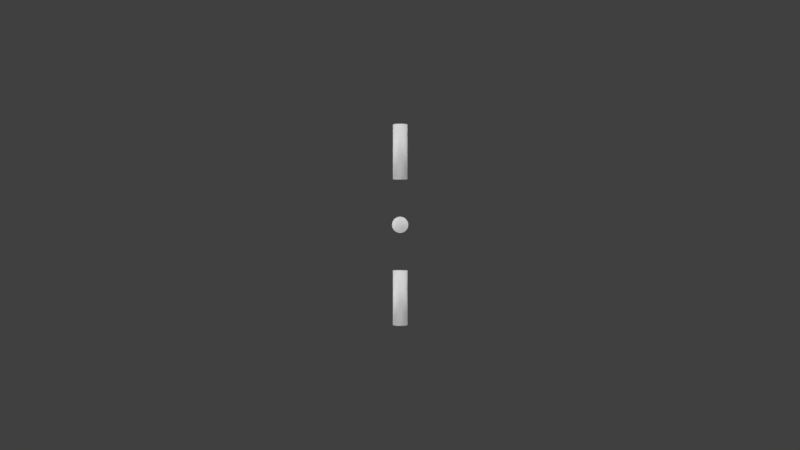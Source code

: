 # Source: PDBAX4E2.blend  (saved by Blender 2.79.0; exported with 4.5.12 LTS)
import bpy
from mathutils import Matrix  # noqa: F401  (used for matrix-valued properties, if any)

bpy.ops.wm.read_factory_settings(use_empty=True)
scene = bpy.context.scene
scene.name = 'Scene'

# ---- collections
col_collection_1 = bpy.data.collections.new('Collection 1'); scene.collection.children.link(col_collection_1)

# ---- materials (node trees are filled in below, after node groups)
mat_material_001 = bpy.data.materials.new('Material.001')
mat_material_001.alpha_threshold = 0.0
mat_material_001.diffuse_color = (0.8, 0.2132, 0.06689, 1.0)
mat_material_001.roughness = 0.5
mat_material = bpy.data.materials.new('Material')
mat_material.alpha_threshold = 0.0
mat_material.diffuse_color = (0.02029, 0.6376, 1.0, 1.0)
mat_material.roughness = 0.5
mat_shape_023 = bpy.data.materials.new('Shape.023')
mat_shape_023.alpha_threshold = 0.0
mat_shape_023.diffuse_color = (1.0, 1.0, 1.0, 1.0)
mat_shape_023.specular_color = (0.8, 0.8, 0.8)
mat_shape_023.roughness = 0.5
mat_material_004 = bpy.data.materials.new('Material.004')
mat_material_004.alpha_threshold = 0.0
mat_material_004.diffuse_color = (0.7991, 0.007683, 0.01311, 1.0)
mat_material_004.roughness = 0.5
mat_material_005 = bpy.data.materials.new('Material.005')
mat_material_005.alpha_threshold = 0.0
mat_material_005.diffuse_color = (0.02029, 0.6376, 1.0, 1.0)
mat_material_005.roughness = 3.14

# ---- material node trees

# ---- world
world_world = bpy.data.worlds.new('World'); scene.world = world_world
world_world.color = (0.05088, 0.05088, 0.05088)
world_world.use_sun_shadow = False
world_world.sun_shadow_jitter_overblur = 0.0
world_world.cycles.sampling_method = 'MANUAL'

# ---- cameras
cam_viewpoint = bpy.data.cameras.new('Viewpoint')
cam_viewpoint.clip_end = 100.0
cam_viewpoint.lens = 37.69
cam_viewpoint.sensor_width = 32.0
cam_viewpoint.sensor_height = 18.0
cam_viewpoint.dof.focus_distance = 0.0
cam_viewpoint.dof.aperture_fstop = 128.0
cam_viewpoint.dof.aperture_blades = 6
cam_camera = bpy.data.cameras.new('Camera')
cam_camera.clip_end = 100.0
cam_camera.lens = 35.0
cam_camera.sensor_width = 32.0
cam_camera.sensor_height = 18.0
cam_camera.ortho_scale = 7.314
cam_camera.dof.focus_distance = 0.0
cam_camera.dof.aperture_fstop = 128.0

# ---- lights
light_lamp_004 = bpy.data.lights.new('Lamp.004', 'SUN')
light_lamp_004.transmission_factor = 0.0
light_lamp_004.cutoff_distance = 30.0
light_lamp_004.angle = 0.1993
light_lamp_004.energy = 0.75
light_lamp_004.shadow_buffer_clip_start = 1.001
light_lamp_004.shadow_soft_size = 0.1
light_lamp_004.shadow_cascade_max_distance = 1000.0
light_directlight = bpy.data.lights.new('DirectLight', 'SUN')
light_directlight.transmission_factor = 0.0
light_directlight.angle = 0.1993
light_directlight.energy = 1.0
light_directlight.shadow_buffer_clip_start = 0.5
light_directlight.shadow_soft_size = 0.1
light_directlight.shadow_cascade_max_distance = 1000.0
light_lamp_003 = bpy.data.lights.new('Lamp.003', 'SUN')
light_lamp_003.transmission_factor = 0.0
light_lamp_003.cutoff_distance = 30.0
light_lamp_003.angle = 0.1993
light_lamp_003.energy = 0.75
light_lamp_003.shadow_buffer_clip_start = 1.001
light_lamp_003.shadow_soft_size = 0.1
light_lamp_003.shadow_cascade_max_distance = 1000.0
light_lamp_002 = bpy.data.lights.new('Lamp.002', 'SUN')
light_lamp_002.transmission_factor = 0.0
light_lamp_002.cutoff_distance = 30.0
light_lamp_002.angle = 0.1993
light_lamp_002.energy = 0.75
light_lamp_002.shadow_buffer_clip_start = 1.001
light_lamp_002.shadow_soft_size = 0.1
light_lamp_002.shadow_cascade_max_distance = 1000.0
light_lamp_001 = bpy.data.lights.new('Lamp.001', 'SUN')
light_lamp_001.transmission_factor = 0.0
light_lamp_001.cutoff_distance = 30.0
light_lamp_001.angle = 0.1993
light_lamp_001.energy = 0.75
light_lamp_001.shadow_buffer_clip_start = 1.001
light_lamp_001.shadow_soft_size = 0.1
light_lamp_001.shadow_cascade_max_distance = 1000.0
light_lamp = bpy.data.lights.new('Lamp', 'SUN')
light_lamp.transmission_factor = 0.0
light_lamp.cutoff_distance = 30.0
light_lamp.angle = 0.1993
light_lamp.energy = 0.75
light_lamp.shadow_buffer_clip_start = 1.001
light_lamp.shadow_soft_size = 0.1
light_lamp.shadow_cascade_max_distance = 1000.0

# ---- meshes
me_shape_cylinder_001 = bpy.data.meshes.new('Shape_Cylinder.001')
me_shape_cylinder_001.from_pydata([(0.0, 0.7551, -0.14), (0.0, -0.7551, -0.14), (-0.05358, 0.7551, -0.1293), (-0.05358, -0.7551, -0.1293), (-0.09899, 0.7551, -0.09899), (-0.09899, -0.7551, -0.09899), (-0.1293, 0.7551, -0.05358), (-0.1293, -0.7551, -0.05358), (-0.14, 0.7551, -8.573e-18), (-0.14, -0.7551, -8.573e-18), (-0.1293, 0.7551, 0.05358), (-0.1293, -0.7551, 0.05358), (-0.09899, 0.7551, 0.09899), (-0.09899, -0.7551, 0.09899), (-0.05358, 0.7551, 0.1293), (-0.05358, -0.7551, 0.1293), (-1.715e-17, 0.7551, 0.14), (-1.715e-17, -0.7551, 0.14), (0.05358, 0.7551, 0.1293), (0.05358, -0.7551, 0.1293), (0.09899, 0.7551, 0.09899), (0.09899, -0.7551, 0.09899), (0.1293, 0.7551, 0.05358), (0.1293, -0.7551, 0.05358), (0.14, 0.7551, 2.572e-17), (0.14, -0.7551, 2.572e-17), (0.1293, 0.7551, -0.05358), (0.1293, -0.7551, -0.05358), (0.09899, 0.7551, -0.09899), (0.09899, -0.7551, -0.09899), (0.05358, 0.7551, -0.1293), (0.05358, -0.7551, -0.1293)], [], [(3, 2, 0, 1), (5, 4, 2, 3), (7, 6, 4, 5), (9, 8, 6, 7), (11, 10, 8, 9), (13, 12, 10, 11), (15, 14, 12, 13), (17, 16, 14, 15), (19, 18, 16, 17), (21, 20, 18, 19), (23, 22, 20, 21), (25, 24, 22, 23), (27, 26, 24, 25), (29, 28, 26, 27), (31, 30, 28, 29), (1, 0, 30, 31), (0, 2, 4, 6, 8, 10, 12, 14, 16, 18, 20, 22, 24, 26, 28, 30), (31, 29, 27, 25, 23, 21, 19, 17, 15, 13, 11, 9, 7, 5, 3, 1)])
me_shape_cylinder_001.polygons.foreach_set('use_smooth', [True] * 18)
me_shape_cylinder_001.materials.append(mat_shape_023)
me_shape_cylinder_001.use_remesh_preserve_volume = False
me_shape_cylinder_001.use_remesh_preserve_attributes = False
me_shape_cylinder_001.use_mirror_vertex_groups = False
me_shape_cylinder_001.update()
me_shape_cylinder_000 = bpy.data.meshes.new('Shape_Cylinder.000')
me_shape_cylinder_000.from_pydata([(0.0, 0.7551, -0.14), (0.0, -0.7551, -0.14), (-0.05358, 0.7551, -0.1293), (-0.05358, -0.7551, -0.1293), (-0.09899, 0.7551, -0.09899), (-0.09899, -0.7551, -0.09899), (-0.1293, 0.7551, -0.05358), (-0.1293, -0.7551, -0.05358), (-0.14, 0.7551, -8.573e-18), (-0.14, -0.7551, -8.573e-18), (-0.1293, 0.7551, 0.05358), (-0.1293, -0.7551, 0.05358), (-0.09899, 0.7551, 0.09899), (-0.09899, -0.7551, 0.09899), (-0.05358, 0.7551, 0.1293), (-0.05358, -0.7551, 0.1293), (-1.715e-17, 0.7551, 0.14), (-1.715e-17, -0.7551, 0.14), (0.05358, 0.7551, 0.1293), (0.05358, -0.7551, 0.1293), (0.09899, 0.7551, 0.09899), (0.09899, -0.7551, 0.09899), (0.1293, 0.7551, 0.05358), (0.1293, -0.7551, 0.05358), (0.14, 0.7551, 2.572e-17), (0.14, -0.7551, 2.572e-17), (0.1293, 0.7551, -0.05358), (0.1293, -0.7551, -0.05358), (0.09899, 0.7551, -0.09899), (0.09899, -0.7551, -0.09899), (0.05358, 0.7551, -0.1293), (0.05358, -0.7551, -0.1293)], [], [(3, 2, 0, 1), (5, 4, 2, 3), (7, 6, 4, 5), (9, 8, 6, 7), (11, 10, 8, 9), (13, 12, 10, 11), (15, 14, 12, 13), (17, 16, 14, 15), (19, 18, 16, 17), (21, 20, 18, 19), (23, 22, 20, 21), (25, 24, 22, 23), (27, 26, 24, 25), (29, 28, 26, 27), (31, 30, 28, 29), (1, 0, 30, 31), (0, 2, 4, 6, 8, 10, 12, 14, 16, 18, 20, 22, 24, 26, 28, 30), (31, 29, 27, 25, 23, 21, 19, 17, 15, 13, 11, 9, 7, 5, 3, 1)])
me_shape_cylinder_000.polygons.foreach_set('use_smooth', [True] * 18)
me_shape_cylinder_000.materials.append(mat_shape_023)
me_shape_cylinder_000.use_remesh_preserve_volume = False
me_shape_cylinder_000.use_remesh_preserve_attributes = False
me_shape_cylinder_000.use_mirror_vertex_groups = False
me_shape_cylinder_000.update()
me_shape_cylinder_015 = bpy.data.meshes.new('Shape_Cylinder.015')
me_shape_cylinder_015.from_pydata([(0.0, 0.7551, -0.14), (0.0, -0.7551, -0.14), (-0.05358, 0.7551, -0.1293), (-0.05358, -0.7551, -0.1293), (-0.09899, 0.7551, -0.09899), (-0.09899, -0.7551, -0.09899), (-0.1293, 0.7551, -0.05358), (-0.1293, -0.7551, -0.05358), (-0.14, 0.7551, -8.573e-18), (-0.14, -0.7551, -8.573e-18), (-0.1293, 0.7551, 0.05358), (-0.1293, -0.7551, 0.05358), (-0.09899, 0.7551, 0.09899), (-0.09899, -0.7551, 0.09899), (-0.05358, 0.7551, 0.1293), (-0.05358, -0.7551, 0.1293), (-1.715e-17, 0.7551, 0.14), (-1.715e-17, -0.7551, 0.14), (0.05358, 0.7551, 0.1293), (0.05358, -0.7551, 0.1293), (0.09899, 0.7551, 0.09899), (0.09899, -0.7551, 0.09899), (0.1293, 0.7551, 0.05358), (0.1293, -0.7551, 0.05358), (0.14, 0.7551, 2.572e-17), (0.14, -0.7551, 2.572e-17), (0.1293, 0.7551, -0.05358), (0.1293, -0.7551, -0.05358), (0.09899, 0.7551, -0.09899), (0.09899, -0.7551, -0.09899), (0.05358, 0.7551, -0.1293), (0.05358, -0.7551, -0.1293)], [], [(3, 2, 0, 1), (5, 4, 2, 3), (7, 6, 4, 5), (9, 8, 6, 7), (11, 10, 8, 9), (13, 12, 10, 11), (15, 14, 12, 13), (17, 16, 14, 15), (19, 18, 16, 17), (21, 20, 18, 19), (23, 22, 20, 21), (25, 24, 22, 23), (27, 26, 24, 25), (29, 28, 26, 27), (31, 30, 28, 29), (1, 0, 30, 31), (0, 2, 4, 6, 8, 10, 12, 14, 16, 18, 20, 22, 24, 26, 28, 30), (31, 29, 27, 25, 23, 21, 19, 17, 15, 13, 11, 9, 7, 5, 3, 1)])
me_shape_cylinder_015.polygons.foreach_set('use_smooth', [True] * 18)
me_shape_cylinder_015.materials.append(mat_shape_023)
me_shape_cylinder_015.use_remesh_preserve_volume = False
me_shape_cylinder_015.use_remesh_preserve_attributes = False
me_shape_cylinder_015.use_mirror_vertex_groups = False
me_shape_cylinder_015.update()
me_shape_cylinder_014 = bpy.data.meshes.new('Shape_Cylinder.014')
me_shape_cylinder_014.from_pydata([(0.0, 0.7551, -0.14), (0.0, -0.7551, -0.14), (-0.05358, 0.7551, -0.1293), (-0.05358, -0.7551, -0.1293), (-0.09899, 0.7551, -0.09899), (-0.09899, -0.7551, -0.09899), (-0.1293, 0.7551, -0.05358), (-0.1293, -0.7551, -0.05358), (-0.14, 0.7551, -8.573e-18), (-0.14, -0.7551, -8.573e-18), (-0.1293, 0.7551, 0.05358), (-0.1293, -0.7551, 0.05358), (-0.09899, 0.7551, 0.09899), (-0.09899, -0.7551, 0.09899), (-0.05358, 0.7551, 0.1293), (-0.05358, -0.7551, 0.1293), (-1.715e-17, 0.7551, 0.14), (-1.715e-17, -0.7551, 0.14), (0.05358, 0.7551, 0.1293), (0.05358, -0.7551, 0.1293), (0.09899, 0.7551, 0.09899), (0.09899, -0.7551, 0.09899), (0.1293, 0.7551, 0.05358), (0.1293, -0.7551, 0.05358), (0.14, 0.7551, 2.572e-17), (0.14, -0.7551, 2.572e-17), (0.1293, 0.7551, -0.05358), (0.1293, -0.7551, -0.05358), (0.09899, 0.7551, -0.09899), (0.09899, -0.7551, -0.09899), (0.05358, 0.7551, -0.1293), (0.05358, -0.7551, -0.1293)], [], [(3, 2, 0, 1), (5, 4, 2, 3), (7, 6, 4, 5), (9, 8, 6, 7), (11, 10, 8, 9), (13, 12, 10, 11), (15, 14, 12, 13), (17, 16, 14, 15), (19, 18, 16, 17), (21, 20, 18, 19), (23, 22, 20, 21), (25, 24, 22, 23), (27, 26, 24, 25), (29, 28, 26, 27), (31, 30, 28, 29), (1, 0, 30, 31), (0, 2, 4, 6, 8, 10, 12, 14, 16, 18, 20, 22, 24, 26, 28, 30), (31, 29, 27, 25, 23, 21, 19, 17, 15, 13, 11, 9, 7, 5, 3, 1)])
me_shape_cylinder_014.polygons.foreach_set('use_smooth', [True] * 18)
me_shape_cylinder_014.materials.append(mat_shape_023)
me_shape_cylinder_014.use_remesh_preserve_volume = False
me_shape_cylinder_014.use_remesh_preserve_attributes = False
me_shape_cylinder_014.use_mirror_vertex_groups = False
me_shape_cylinder_014.update()

# ---- curves / text
cu_surfsphere_003 = bpy.data.curves.new('SurfSphere.003', 'CURVE')
cu_surfsphere_003.dimensions = '3D'
_sp = cu_surfsphere_003.splines.new('NURBS'); _sp.points.add(39)
_sp.points.foreach_set('co', [0.0, 0.0, -1.0, 1.0, -1.0, 0.0, -1.0, 0.7071, -1.0, 0.0, 0.0, 1.0, -1.0, 0.0, 1.0, 0.7071, 0.0, 0.0, 1.0, 1.0, 0.0, 0.0, -1.0, 0.3536, -1.0, -1.0, -1.0, 0.25, -1.0, -1.0, 0.0, 0.3536, -1.0, -1.0, 1.0, 0.25, 0.0, 0.0, 1.0, 0.3536, 0.0, 0.0, -1.0, 1.0, 0.0, -1.0, -1.0, 0.7071, 0.0, -1.0, 0.0, 1.0, 0.0, -1.0, 1.0, 0.7071, 0.0, 0.0, 1.0, 1.0, 0.0, 0.0, -1.0, 0.3536, 1.0, -1.0, -1.0, 0.25, 1.0, -1.0, 0.0, 0.3536, 1.0, -1.0, 1.0, 0.25, 0.0, 0.0, 1.0, 0.3536, 0.0, 0.0, -1.0, 1.0, 1.0, 0.0, -1.0, 0.7071, 1.0, 0.0, 0.0, 1.0, 1.0, 0.0, 1.0, 0.7071, 0.0, 0.0, 1.0, 1.0, 0.0, 0.0, -1.0, 0.3536, 1.0, 1.0, -1.0, 0.25, 1.0, 1.0, 0.0, 0.3536, 1.0, 1.0, 1.0, 0.25, 0.0, 0.0, 1.0, 0.3536, 0.0, 0.0, -1.0, 1.0, 0.0, 1.0, -1.0, 0.7071, 0.0, 1.0, 0.0, 1.0, 0.0, 1.0, 1.0, 0.7071, 0.0, 0.0, 1.0, 1.0, 0.0, 0.0, -1.0, 0.3536, -1.0, 1.0, -1.0, 0.25, -1.0, 1.0, 0.0, 0.3536, -1.0, 1.0, 1.0, 0.25, 0.0, 0.0, 1.0, 0.3536])
_sp.points.foreach_set('radius', [0.0, 0.0, 0.0, 0.0, 0.0, 0.0, 0.0, 0.0, 0.0, 0.0, 0.0, 0.0, 0.0, 0.0, 0.0, 0.0, 0.0, 0.0, 0.0, 0.0, 0.0, 0.0, 0.0, 0.0, 0.0, 0.0, 0.0, 0.0, 0.0, 0.0, 0.0, 0.0, 0.0, 0.0, 0.0, 0.0, 0.0, 0.0, 0.0, 0.0])
_sp.order_u = 3
_sp.resolution_u = 4
_sp.resolution_v = 4
_sp.use_cyclic_v = True
_sp.use_endpoint_u = True
_sp.use_bezier_u = True
cu_surfsphere_003.materials.append(mat_material_001)
cu_surfsphere_003.use_path_clamp = True
cu_surfsphere_003.bevel_resolution = 0
cu_surfsphere_003.resolution_u = 4
cu_surfsphere_003.resolution_v = 4
cu_surfsphere_003.fill_mode = 'HALF'
cu_surfsphere = bpy.data.curves.new('SurfSphere', 'CURVE')
cu_surfsphere.dimensions = '3D'
_sp = cu_surfsphere.splines.new('NURBS'); _sp.points.add(39)
_sp.points.foreach_set('co', [0.0, 0.0, -1.0, 1.0, -1.0, 0.0, -1.0, 0.7071, -1.0, 0.0, 0.0, 1.0, -1.0, 0.0, 1.0, 0.7071, 0.0, 0.0, 1.0, 1.0, 0.0, 0.0, -1.0, 0.3536, -1.0, -1.0, -1.0, 0.25, -1.0, -1.0, 0.0, 0.3536, -1.0, -1.0, 1.0, 0.25, 0.0, 0.0, 1.0, 0.3536, 0.0, 0.0, -1.0, 1.0, 0.0, -1.0, -1.0, 0.7071, 0.0, -1.0, 0.0, 1.0, 0.0, -1.0, 1.0, 0.7071, 0.0, 0.0, 1.0, 1.0, 0.0, 0.0, -1.0, 0.3536, 1.0, -1.0, -1.0, 0.25, 1.0, -1.0, 0.0, 0.3536, 1.0, -1.0, 1.0, 0.25, 0.0, 0.0, 1.0, 0.3536, 0.0, 0.0, -1.0, 1.0, 1.0, 0.0, -1.0, 0.7071, 1.0, 0.0, 0.0, 1.0, 1.0, 0.0, 1.0, 0.7071, 0.0, 0.0, 1.0, 1.0, 0.0, 0.0, -1.0, 0.3536, 1.0, 1.0, -1.0, 0.25, 1.0, 1.0, 0.0, 0.3536, 1.0, 1.0, 1.0, 0.25, 0.0, 0.0, 1.0, 0.3536, 0.0, 0.0, -1.0, 1.0, 0.0, 1.0, -1.0, 0.7071, 0.0, 1.0, 0.0, 1.0, 0.0, 1.0, 1.0, 0.7071, 0.0, 0.0, 1.0, 1.0, 0.0, 0.0, -1.0, 0.3536, -1.0, 1.0, -1.0, 0.25, -1.0, 1.0, 0.0, 0.3536, -1.0, 1.0, 1.0, 0.25, 0.0, 0.0, 1.0, 0.3536])
_sp.points.foreach_set('radius', [0.0, 0.0, 0.0, 0.0, 0.0, 0.0, 0.0, 0.0, 0.0, 0.0, 0.0, 0.0, 0.0, 0.0, 0.0, 0.0, 0.0, 0.0, 0.0, 0.0, 0.0, 0.0, 0.0, 0.0, 0.0, 0.0, 0.0, 0.0, 0.0, 0.0, 0.0, 0.0, 0.0, 0.0, 0.0, 0.0, 0.0, 0.0, 0.0, 0.0])
_sp.order_u = 3
_sp.resolution_u = 4
_sp.resolution_v = 4
_sp.use_cyclic_v = True
_sp.use_endpoint_u = True
_sp.use_bezier_u = True
cu_surfsphere.materials.append(mat_material_001)
cu_surfsphere.use_path_clamp = True
cu_surfsphere.bevel_resolution = 0
cu_surfsphere.resolution_u = 4
cu_surfsphere.resolution_v = 4
cu_surfsphere.fill_mode = 'HALF'
cu_surface_002 = bpy.data.curves.new('Surface.002', 'CURVE')
cu_surface_002.dimensions = '3D'
_sp = cu_surface_002.splines.new('NURBS'); _sp.points.add(15)
_sp.points.foreach_set('co', [0.0, -1.0, -1.0, 1.0, -1.0, -1.0, -1.0, 0.3536, -1.0, 0.0, -1.0, 1.0, -1.0, 1.0, -1.0, 0.3536, 0.0, 1.0, -1.0, 1.0, 1.0, 1.0, -1.0, 0.3536, 1.0, 0.0, -1.0, 1.0, 1.0, -1.0, -1.0, 0.3536, 0.0, -1.0, 1.0, 1.0, -1.0, -1.0, 1.0, 0.3536, -1.0, 0.0, 1.0, 1.0, -1.0, 1.0, 1.0, 0.3536, 0.0, 1.0, 1.0, 1.0, 1.0, 1.0, 1.0, 0.3536, 1.0, 0.0, 1.0, 1.0, 1.0, -1.0, 1.0, 0.3536])
_sp.order_v = 2
_sp.resolution_u = 4
_sp.resolution_v = 4
_sp.use_cyclic_u = True
cu_surface_002.materials.append(mat_material)
cu_surface_002.use_path_clamp = True
cu_surface_002.bevel_resolution = 0
cu_surface_002.resolution_u = 4
cu_surface_002.resolution_v = 4
cu_surface_002.fill_mode = 'HALF'
cu_surface_001 = bpy.data.curves.new('Surface.001', 'CURVE')
cu_surface_001.dimensions = '3D'
_sp = cu_surface_001.splines.new('NURBS'); _sp.points.add(15)
_sp.points.foreach_set('co', [0.0, -1.0, -1.0, 1.0, -1.0, -1.0, -1.0, 0.3536, -1.0, 0.0, -1.0, 1.0, -1.0, 1.0, -1.0, 0.3536, 0.0, 1.0, -1.0, 1.0, 1.0, 1.0, -1.0, 0.3536, 1.0, 0.0, -1.0, 1.0, 1.0, -1.0, -1.0, 0.3536, 0.0, -1.0, 1.0, 1.0, -1.0, -1.0, 1.0, 0.3536, -1.0, 0.0, 1.0, 1.0, -1.0, 1.0, 1.0, 0.3536, 0.0, 1.0, 1.0, 1.0, 1.0, 1.0, 1.0, 0.3536, 1.0, 0.0, 1.0, 1.0, 1.0, -1.0, 1.0, 0.3536])
_sp.order_v = 2
_sp.resolution_u = 4
_sp.resolution_v = 4
_sp.use_cyclic_u = True
cu_surface_001.materials.append(mat_material)
cu_surface_001.use_path_clamp = True
cu_surface_001.bevel_resolution = 0
cu_surface_001.resolution_u = 4
cu_surface_001.resolution_v = 4
cu_surface_001.fill_mode = 'HALF'
cu_surfsphere_002 = bpy.data.curves.new('SurfSphere.002', 'CURVE')
cu_surfsphere_002.dimensions = '3D'
_sp = cu_surfsphere_002.splines.new('NURBS'); _sp.points.add(39)
_sp.points.foreach_set('co', [0.0, 0.0, -1.0, 1.0, -1.0, 0.0, -1.0, 0.7071, -1.0, 0.0, 0.0, 1.0, -1.0, 0.0, 1.0, 0.7071, 0.0, 0.0, 1.0, 1.0, 0.0, 0.0, -1.0, 0.3536, -1.0, -1.0, -1.0, 0.25, -1.0, -1.0, 0.0, 0.3536, -1.0, -1.0, 1.0, 0.25, 0.0, 0.0, 1.0, 0.3536, 0.0, 0.0, -1.0, 1.0, 0.0, -1.0, -1.0, 0.7071, 0.0, -1.0, 0.0, 1.0, 0.0, -1.0, 1.0, 0.7071, 0.0, 0.0, 1.0, 1.0, 0.0, 0.0, -1.0, 0.3536, 1.0, -1.0, -1.0, 0.25, 1.0, -1.0, 0.0, 0.3536, 1.0, -1.0, 1.0, 0.25, 0.0, 0.0, 1.0, 0.3536, 0.0, 0.0, -1.0, 1.0, 1.0, 0.0, -1.0, 0.7071, 1.0, 0.0, 0.0, 1.0, 1.0, 0.0, 1.0, 0.7071, 0.0, 0.0, 1.0, 1.0, 0.0, 0.0, -1.0, 0.3536, 1.0, 1.0, -1.0, 0.25, 1.0, 1.0, 0.0, 0.3536, 1.0, 1.0, 1.0, 0.25, 0.0, 0.0, 1.0, 0.3536, 0.0, 0.0, -1.0, 1.0, 0.0, 1.0, -1.0, 0.7071, 0.0, 1.0, 0.0, 1.0, 0.0, 1.0, 1.0, 0.7071, 0.0, 0.0, 1.0, 1.0, 0.0, 0.0, -1.0, 0.3536, -1.0, 1.0, -1.0, 0.25, -1.0, 1.0, 0.0, 0.3536, -1.0, 1.0, 1.0, 0.25, 0.0, 0.0, 1.0, 0.3536])
_sp.points.foreach_set('radius', [0.0, 0.0, 0.0, 0.0, 0.0, 0.0, 0.0, 0.0, 0.0, 0.0, 0.0, 0.0, 0.0, 0.0, 0.0, 0.0, 0.0, 0.0, 0.0, 0.0, 0.0, 0.0, 0.0, 0.0, 0.0, 0.0, 0.0, 0.0, 0.0, 0.0, 0.0, 0.0, 0.0, 0.0, 0.0, 0.0, 0.0, 0.0, 0.0, 0.0])
_sp.order_u = 3
_sp.resolution_u = 4
_sp.resolution_v = 4
_sp.use_cyclic_v = True
_sp.use_endpoint_u = True
_sp.use_bezier_u = True
cu_surfsphere_002.materials.append(mat_material_004)
cu_surfsphere_002.use_path_clamp = True
cu_surfsphere_002.bevel_resolution = 0
cu_surfsphere_002.resolution_u = 4
cu_surfsphere_002.resolution_v = 4
cu_surfsphere_002.fill_mode = 'HALF'
cu_surfsphere_008 = bpy.data.curves.new('SurfSphere.008', 'CURVE')
cu_surfsphere_008.dimensions = '3D'
_sp = cu_surfsphere_008.splines.new('NURBS'); _sp.points.add(39)
_sp.points.foreach_set('co', [0.0, 0.0, -1.0, 1.0, -1.0, 0.0, -1.0, 0.7071, -1.0, 0.0, 0.0, 1.0, -1.0, 0.0, 1.0, 0.7071, 0.0, 0.0, 1.0, 1.0, 0.0, 0.0, -1.0, 0.3536, -1.0, -1.0, -1.0, 0.25, -1.0, -1.0, 0.0, 0.3536, -1.0, -1.0, 1.0, 0.25, 0.0, 0.0, 1.0, 0.3536, 0.0, 0.0, -1.0, 1.0, 0.0, -1.0, -1.0, 0.7071, 0.0, -1.0, 0.0, 1.0, 0.0, -1.0, 1.0, 0.7071, 0.0, 0.0, 1.0, 1.0, 0.0, 0.0, -1.0, 0.3536, 1.0, -1.0, -1.0, 0.25, 1.0, -1.0, 0.0, 0.3536, 1.0, -1.0, 1.0, 0.25, 0.0, 0.0, 1.0, 0.3536, 0.0, 0.0, -1.0, 1.0, 1.0, 0.0, -1.0, 0.7071, 1.0, 0.0, 0.0, 1.0, 1.0, 0.0, 1.0, 0.7071, 0.0, 0.0, 1.0, 1.0, 0.0, 0.0, -1.0, 0.3536, 1.0, 1.0, -1.0, 0.25, 1.0, 1.0, 0.0, 0.3536, 1.0, 1.0, 1.0, 0.25, 0.0, 0.0, 1.0, 0.3536, 0.0, 0.0, -1.0, 1.0, 0.0, 1.0, -1.0, 0.7071, 0.0, 1.0, 0.0, 1.0, 0.0, 1.0, 1.0, 0.7071, 0.0, 0.0, 1.0, 1.0, 0.0, 0.0, -1.0, 0.3536, -1.0, 1.0, -1.0, 0.25, -1.0, 1.0, 0.0, 0.3536, -1.0, 1.0, 1.0, 0.25, 0.0, 0.0, 1.0, 0.3536])
_sp.points.foreach_set('radius', [0.0, 0.0, 0.0, 0.0, 0.0, 0.0, 0.0, 0.0, 0.0, 0.0, 0.0, 0.0, 0.0, 0.0, 0.0, 0.0, 0.0, 0.0, 0.0, 0.0, 0.0, 0.0, 0.0, 0.0, 0.0, 0.0, 0.0, 0.0, 0.0, 0.0, 0.0, 0.0, 0.0, 0.0, 0.0, 0.0, 0.0, 0.0, 0.0, 0.0])
_sp.order_u = 3
_sp.resolution_u = 4
_sp.resolution_v = 4
_sp.use_cyclic_v = True
_sp.use_endpoint_u = True
_sp.use_bezier_u = True
cu_surfsphere_008.materials.append(mat_material_004)
cu_surfsphere_008.use_path_clamp = True
cu_surfsphere_008.bevel_resolution = 0
cu_surfsphere_008.resolution_u = 4
cu_surfsphere_008.resolution_v = 4
cu_surfsphere_008.fill_mode = 'HALF'
cu_surfsphere_000 = bpy.data.curves.new('SurfSphere.000', 'CURVE')
cu_surfsphere_000.dimensions = '3D'
_sp = cu_surfsphere_000.splines.new('NURBS'); _sp.points.add(39)
_sp.points.foreach_set('co', [0.0, 0.0, -1.0, 1.0, -1.0, 0.0, -1.0, 0.7071, -1.0, 0.0, 0.0, 1.0, -1.0, 0.0, 1.0, 0.7071, 0.0, 0.0, 1.0, 1.0, 0.0, 0.0, -1.0, 0.3536, -1.0, -1.0, -1.0, 0.25, -1.0, -1.0, 0.0, 0.3536, -1.0, -1.0, 1.0, 0.25, 0.0, 0.0, 1.0, 0.3536, 0.0, 0.0, -1.0, 1.0, 0.0, -1.0, -1.0, 0.7071, 0.0, -1.0, 0.0, 1.0, 0.0, -1.0, 1.0, 0.7071, 0.0, 0.0, 1.0, 1.0, 0.0, 0.0, -1.0, 0.3536, 1.0, -1.0, -1.0, 0.25, 1.0, -1.0, 0.0, 0.3536, 1.0, -1.0, 1.0, 0.25, 0.0, 0.0, 1.0, 0.3536, 0.0, 0.0, -1.0, 1.0, 1.0, 0.0, -1.0, 0.7071, 1.0, 0.0, 0.0, 1.0, 1.0, 0.0, 1.0, 0.7071, 0.0, 0.0, 1.0, 1.0, 0.0, 0.0, -1.0, 0.3536, 1.0, 1.0, -1.0, 0.25, 1.0, 1.0, 0.0, 0.3536, 1.0, 1.0, 1.0, 0.25, 0.0, 0.0, 1.0, 0.3536, 0.0, 0.0, -1.0, 1.0, 0.0, 1.0, -1.0, 0.7071, 0.0, 1.0, 0.0, 1.0, 0.0, 1.0, 1.0, 0.7071, 0.0, 0.0, 1.0, 1.0, 0.0, 0.0, -1.0, 0.3536, -1.0, 1.0, -1.0, 0.25, -1.0, 1.0, 0.0, 0.3536, -1.0, 1.0, 1.0, 0.25, 0.0, 0.0, 1.0, 0.3536])
_sp.points.foreach_set('radius', [0.0, 0.0, 0.0, 0.0, 0.0, 0.0, 0.0, 0.0, 0.0, 0.0, 0.0, 0.0, 0.0, 0.0, 0.0, 0.0, 0.0, 0.0, 0.0, 0.0, 0.0, 0.0, 0.0, 0.0, 0.0, 0.0, 0.0, 0.0, 0.0, 0.0, 0.0, 0.0, 0.0, 0.0, 0.0, 0.0, 0.0, 0.0, 0.0, 0.0])
_sp.order_u = 3
_sp.resolution_u = 4
_sp.resolution_v = 4
_sp.use_cyclic_v = True
_sp.use_endpoint_u = True
_sp.use_bezier_u = True
cu_surfsphere_000.materials.append(mat_material_004)
cu_surfsphere_000.use_path_clamp = True
cu_surfsphere_000.bevel_resolution = 0
cu_surfsphere_000.resolution_u = 4
cu_surfsphere_000.resolution_v = 4
cu_surfsphere_000.fill_mode = 'HALF'
cu_surface = bpy.data.curves.new('Surface', 'CURVE')
cu_surface.dimensions = '3D'
_sp = cu_surface.splines.new('NURBS'); _sp.points.add(15)
_sp.points.foreach_set('co', [0.0, -1.0, -1.0, 1.0, -1.0, -1.0, -1.0, 0.3536, -1.0, 0.0, -1.0, 1.0, -1.0, 1.0, -1.0, 0.3536, 0.0, 1.0, -1.0, 1.0, 1.0, 1.0, -1.0, 0.3536, 1.0, 0.0, -1.0, 1.0, 1.0, -1.0, -1.0, 0.3536, 0.0, -1.0, 1.0, 1.0, -1.0, -1.0, 1.0, 0.3536, -1.0, 0.0, 1.0, 1.0, -1.0, 1.0, 1.0, 0.3536, 0.0, 1.0, 1.0, 1.0, 1.0, 1.0, 1.0, 0.3536, 1.0, 0.0, 1.0, 1.0, 1.0, -1.0, 1.0, 0.3536])
_sp.order_v = 2
_sp.resolution_u = 4
_sp.resolution_v = 4
_sp.use_cyclic_u = True
cu_surface.materials.append(mat_material)
cu_surface.use_path_clamp = True
cu_surface.bevel_resolution = 0
cu_surface.resolution_u = 4
cu_surface.resolution_v = 4
cu_surface.fill_mode = 'HALF'
cu_surfsphere_010 = bpy.data.curves.new('SurfSphere.010', 'CURVE')
cu_surfsphere_010.dimensions = '3D'
_sp = cu_surfsphere_010.splines.new('NURBS'); _sp.points.add(39)
_sp.points.foreach_set('co', [0.0, 0.0, -1.0, 1.0, -1.0, 0.0, -1.0, 0.7071, -1.0, 0.0, 0.0, 1.0, -1.0, 0.0, 1.0, 0.7071, 0.0, 0.0, 1.0, 1.0, 0.0, 0.0, -1.0, 0.3536, -1.0, -1.0, -1.0, 0.25, -1.0, -1.0, 0.0, 0.3536, -1.0, -1.0, 1.0, 0.25, 0.0, 0.0, 1.0, 0.3536, 0.0, 0.0, -1.0, 1.0, 0.0, -1.0, -1.0, 0.7071, 0.0, -1.0, 0.0, 1.0, 0.0, -1.0, 1.0, 0.7071, 0.0, 0.0, 1.0, 1.0, 0.0, 0.0, -1.0, 0.3536, 1.0, -1.0, -1.0, 0.25, 1.0, -1.0, 0.0, 0.3536, 1.0, -1.0, 1.0, 0.25, 0.0, 0.0, 1.0, 0.3536, 0.0, 0.0, -1.0, 1.0, 1.0, 0.0, -1.0, 0.7071, 1.0, 0.0, 0.0, 1.0, 1.0, 0.0, 1.0, 0.7071, 0.0, 0.0, 1.0, 1.0, 0.0, 0.0, -1.0, 0.3536, 1.0, 1.0, -1.0, 0.25, 1.0, 1.0, 0.0, 0.3536, 1.0, 1.0, 1.0, 0.25, 0.0, 0.0, 1.0, 0.3536, 0.0, 0.0, -1.0, 1.0, 0.0, 1.0, -1.0, 0.7071, 0.0, 1.0, 0.0, 1.0, 0.0, 1.0, 1.0, 0.7071, 0.0, 0.0, 1.0, 1.0, 0.0, 0.0, -1.0, 0.3536, -1.0, 1.0, -1.0, 0.25, -1.0, 1.0, 0.0, 0.3536, -1.0, 1.0, 1.0, 0.25, 0.0, 0.0, 1.0, 0.3536])
_sp.points.foreach_set('radius', [0.0, 0.0, 0.0, 0.0, 0.0, 0.0, 0.0, 0.0, 0.0, 0.0, 0.0, 0.0, 0.0, 0.0, 0.0, 0.0, 0.0, 0.0, 0.0, 0.0, 0.0, 0.0, 0.0, 0.0, 0.0, 0.0, 0.0, 0.0, 0.0, 0.0, 0.0, 0.0, 0.0, 0.0, 0.0, 0.0, 0.0, 0.0, 0.0, 0.0])
_sp.order_u = 3
_sp.resolution_u = 4
_sp.resolution_v = 4
_sp.use_cyclic_v = True
_sp.use_endpoint_u = True
_sp.use_bezier_u = True
cu_surfsphere_010.materials.append(mat_material_005)
cu_surfsphere_010.use_path_clamp = True
cu_surfsphere_010.bevel_resolution = 0
cu_surfsphere_010.resolution_u = 4
cu_surfsphere_010.resolution_v = 4
cu_surfsphere_010.fill_mode = 'HALF'

# ---- objects
ob_surfsphere_003 = bpy.data.objects.new('SurfSphere.003', cu_surfsphere_003)
ob_surfsphere = bpy.data.objects.new('SurfSphere', cu_surfsphere)
ob_surface_005 = bpy.data.objects.new('Surface.005', cu_surface_002)
ob_shape_cylinder_004 = bpy.data.objects.new('Shape_Cylinder.004', me_shape_cylinder_001)
ob_shape_cylinder_003 = bpy.data.objects.new('Shape_Cylinder.003', me_shape_cylinder_000)
ob_surface_002 = bpy.data.objects.new('Surface.002', cu_surface_001)
ob_surfsphere_006 = bpy.data.objects.new('SurfSphere.006', cu_surfsphere_002)
ob_surfsphere_002 = bpy.data.objects.new('SurfSphere.002', cu_surfsphere_008)
ob_surfsphere_004 = bpy.data.objects.new('SurfSphere.004', cu_surfsphere_000)
ob_surfsphere_001 = bpy.data.objects.new('SurfSphere.001', cu_surfsphere_000)
ob_lamp_004 = bpy.data.objects.new('Lamp.004', light_lamp_004)
ob_surface_004 = bpy.data.objects.new('Surface.004', cu_surface)
ob_surface_003 = bpy.data.objects.new('Surface.003', cu_surface)
ob_surfsphere_005 = bpy.data.objects.new('SurfSphere.005', cu_surfsphere_010)
ob_shape_cylinder_001 = bpy.data.objects.new('Shape_Cylinder.001', me_shape_cylinder_015)
ob_shape_cylinder_000 = bpy.data.objects.new('Shape_Cylinder.000', me_shape_cylinder_014)
ob_directlight = bpy.data.objects.new('DirectLight', light_directlight)
ob_viewpoint = bpy.data.objects.new('Viewpoint', cam_viewpoint)
ob_lamp_003 = bpy.data.objects.new('Lamp.003', light_lamp_003)
ob_lamp_002 = bpy.data.objects.new('Lamp.002', light_lamp_002)
ob_lamp_001 = bpy.data.objects.new('Lamp.001', light_lamp_001)
ob_lamp = bpy.data.objects.new('Lamp', light_lamp)
ob_camera = bpy.data.objects.new('Camera', cam_camera)

# ---- transforms, parenting, visibility, modifiers, constraints
ob_surfsphere_003.location = (0.0, 0.0, -1.25)
ob_surfsphere_003.scale = (1.504, 1.504, 1.0)
ob_surfsphere_003.lock_location = (True, True, True)
ob_surfsphere_003.empty_image_offset = (0.0, 0.0)
ob_surfsphere_003.lineart.crease_threshold = 0.0
ob_surfsphere.location = (0.0, 0.0, 1.25)
ob_surfsphere.scale = (1.504, 1.504, 1.0)
ob_surfsphere.lock_location = (True, True, False)
ob_surfsphere.empty_image_offset = (0.0, 0.0)
ob_surfsphere.lineart.crease_threshold = 0.0
ob_surface_005.location = (0.35, 0.0, 0.0)
ob_surface_005.rotation_euler = (0.0, 1.571, 0.0)
ob_surface_005.scale = (0.1025, 0.1025, 0.375)
ob_surface_005.lock_location = (True, True, True)
ob_surface_005.lock_rotation = (True, True, True)
ob_surface_005.empty_image_offset = (0.0, 0.0)
ob_surface_005.lineart.crease_threshold = 0.0
ob_shape_cylinder_004.location = (1.0, 0.0, 0.0)
ob_shape_cylinder_004.rotation_euler = (-1.571, 1.571, 3.142)
ob_shape_cylinder_004.scale = (0.7143, 0.4966, 0.7143)
ob_shape_cylinder_004.lock_rotation = (True, True, True)
ob_shape_cylinder_004.lineart.crease_threshold = 0.0
ob_shape_cylinder_003.location = (-1.0, 0.0, 0.0)
ob_shape_cylinder_003.rotation_euler = (-1.571, 1.571, 3.142)
ob_shape_cylinder_003.scale = (0.7143, 0.4966, 0.7143)
ob_shape_cylinder_003.lock_rotation = (True, True, True)
ob_shape_cylinder_003.lineart.crease_threshold = 0.0
ob_surface_002.location = (-0.35, 4.022e-08, 0.0)
ob_surface_002.rotation_euler = (0.0, 1.571, 0.0)
ob_surface_002.scale = (0.1025, 0.1025, 0.375)
ob_surface_002.lock_rotation = (True, True, True)
ob_surface_002.empty_image_offset = (0.0, 0.0)
ob_surface_002.lineart.crease_threshold = 0.0
ob_surfsphere_006.location = (-1.51, 0.0, 0.0)
ob_surfsphere_006.scale = (0.2256, 0.2256, 0.225)
ob_surfsphere_006.lock_location = (True, True, True)
ob_surfsphere_006.empty_image_offset = (0.0, 0.0)
ob_surfsphere_006.lineart.crease_threshold = 0.0
ob_surfsphere_002.location = (1.51, 0.0, 0.0)
ob_surfsphere_002.scale = (0.2256, 0.2256, 0.225)
ob_surfsphere_002.lock_location = (False, True, True)
ob_surfsphere_002.empty_image_offset = (0.0, 0.0)
ob_surfsphere_002.lineart.crease_threshold = 0.0
ob_surfsphere_004.location = (0.0, -1.51, 0.0)
ob_surfsphere_004.scale = (0.2256, 0.2256, 0.225)
ob_surfsphere_004.lock_location = (True, False, True)
ob_surfsphere_004.empty_image_offset = (0.0, 0.0)
ob_surfsphere_004.lineart.crease_threshold = 0.0
ob_surfsphere_001.location = (0.0, 1.51, 0.0)
ob_surfsphere_001.scale = (0.2256, 0.2256, 0.225)
ob_surfsphere_001.lock_location = (True, False, True)
ob_surfsphere_001.empty_image_offset = (0.0, 0.0)
ob_surfsphere_001.lineart.crease_threshold = 0.0
ob_lamp_004.location = (0.0, -6.215, 0.0)
ob_lamp_004.rotation_euler = (-1.292, -1.257, 3.48)
ob_lamp_004.lock_rotations_4d = False
ob_lamp_004.empty_display_type = 'ARROWS'
ob_lamp_004.color = (0.0, 0.0, 0.0, 0.0)
ob_lamp_004.hide_viewport = True
ob_lamp_004.lineart.crease_threshold = 0.0
ob_surface_004.location = (0.0, -0.35, 0.0)
ob_surface_004.rotation_euler = (1.571, 0.0, 0.0)
ob_surface_004.scale = (0.1025, 0.1025, 0.375)
ob_surface_004.empty_image_offset = (0.0, 0.0)
ob_surface_004.lineart.crease_threshold = 0.0
ob_surface_003.location = (0.0, 0.35, 0.0)
ob_surface_003.rotation_euler = (1.571, 0.0, 0.0)
ob_surface_003.scale = (0.1025, 0.1025, 0.375)
ob_surface_003.empty_image_offset = (0.0, 0.0)
ob_surface_003.lineart.crease_threshold = 0.0
ob_surfsphere_005.location = (0.0, 0.0, 0.0)
ob_surfsphere_005.scale = (0.5014, 0.5014, 0.5)
ob_surfsphere_005.empty_image_offset = (0.0, 0.0)
ob_surfsphere_005.lineart.crease_threshold = 0.0
ob_shape_cylinder_001.location = (0.0, 1.0, 0.0)
ob_shape_cylinder_001.rotation_euler = (0.0, 0.0, 3.142)
ob_shape_cylinder_001.scale = (0.7143, 0.4966, 0.7143)
ob_shape_cylinder_001.lineart.crease_threshold = 0.0
ob_shape_cylinder_000.location = (0.0, -1.0, 0.0)
ob_shape_cylinder_000.rotation_euler = (0.0, 0.0, 3.142)
ob_shape_cylinder_000.scale = (0.7143, 0.4966, 0.7143)
ob_shape_cylinder_000.lineart.crease_threshold = 0.0
ob_directlight.location = (0.0, 0.0, 0.0)
ob_directlight.rotation_euler = (-1.056, -0.7854, -2.175e-07)
ob_directlight.scale = (1.0, 1.0, 1.0)
ob_directlight.hide_viewport = True
ob_directlight.lineart.crease_threshold = 0.0
ob_viewpoint.location = (0.0, 49.75, 0.0)
ob_viewpoint.rotation_euler = (1.571, -0.0, 3.142)
ob_viewpoint.lineart.crease_threshold = 0.0
ob_lamp_003.location = (4.076, 1.005, -8.016)
ob_lamp_003.rotation_euler = (-3.577, -0.2874, 1.481)
ob_lamp_003.lock_rotations_4d = False
ob_lamp_003.empty_display_type = 'ARROWS'
ob_lamp_003.color = (0.0, 0.0, 0.0, 0.0)
ob_lamp_003.hide_viewport = True
ob_lamp_003.lineart.crease_threshold = 0.0
ob_lamp_002.location = (-7.641, 1.005, -6.001)
ob_lamp_002.rotation_euler = (-2.232, 0.02472, 1.271)
ob_lamp_002.lock_rotations_4d = False
ob_lamp_002.empty_display_type = 'ARROWS'
ob_lamp_002.color = (0.0, 0.0, 0.0, 0.0)
ob_lamp_002.hide_viewport = True
ob_lamp_002.lineart.crease_threshold = 0.0
ob_lamp_001.location = (-7.641, 1.005, 6.091)
ob_lamp_001.rotation_euler = (-0.8825, 0.2977, 1.529)
ob_lamp_001.lock_rotations_4d = False
ob_lamp_001.empty_display_type = 'ARROWS'
ob_lamp_001.color = (0.0, 0.0, 0.0, 0.0)
ob_lamp_001.hide_viewport = True
ob_lamp_001.lineart.crease_threshold = 0.0
ob_lamp.location = (4.076, 1.005, 5.904)
ob_lamp.rotation_euler = (0.6503, 0.05522, 1.866)
ob_lamp.lock_rotations_4d = False
ob_lamp.empty_display_type = 'ARROWS'
ob_lamp.color = (0.0, 0.0, 0.0, 0.0)
ob_lamp.hide_viewport = True
ob_lamp.lineart.crease_threshold = 0.0
ob_camera.location = (0.0, 12.0, 0.0)
ob_camera.rotation_euler = (0.0, 1.571, 1.571)
ob_camera.lock_rotations_4d = False
ob_camera.empty_display_type = 'ARROWS'
ob_camera.color = (0.0, 0.0, 0.0, 0.0)
ob_camera.display_type = 'WIRE'
ob_camera.lineart.crease_threshold = 0.0

# ---- collection membership
col_collection_1.objects.link(ob_surfsphere_003)
col_collection_1.objects.link(ob_surfsphere)
col_collection_1.objects.link(ob_surface_005)
col_collection_1.objects.link(ob_shape_cylinder_004)
col_collection_1.objects.link(ob_shape_cylinder_003)
col_collection_1.objects.link(ob_surface_002)
col_collection_1.objects.link(ob_surfsphere_006)
col_collection_1.objects.link(ob_surfsphere_002)
col_collection_1.objects.link(ob_surfsphere_004)
col_collection_1.objects.link(ob_surfsphere_001)
col_collection_1.objects.link(ob_lamp_004)
col_collection_1.objects.link(ob_surface_004)
col_collection_1.objects.link(ob_surface_003)
col_collection_1.objects.link(ob_surfsphere_005)
col_collection_1.objects.link(ob_shape_cylinder_001)
col_collection_1.objects.link(ob_shape_cylinder_000)
col_collection_1.objects.link(ob_directlight)
col_collection_1.objects.link(ob_viewpoint)
col_collection_1.objects.link(ob_lamp_003)
col_collection_1.objects.link(ob_lamp_002)
col_collection_1.objects.link(ob_lamp_001)
col_collection_1.objects.link(ob_lamp)
col_collection_1.objects.link(ob_camera)

# ---- scene / render settings (as saved in the file)
scene.camera = ob_camera
scene.frame_start = 1; scene.frame_end = 250; scene.frame_set(1)
scene.render.engine = 'BLENDER_EEVEE_NEXT'
scene.render.resolution_percentage = 50
scene.render.dither_intensity = 0.0
scene.cycles.use_denoising = False
scene.cycles.samples = 128
scene.cycles.sampling_pattern = 'TABULATED_SOBOL'
scene.cycles.use_adaptive_sampling = False
scene.cycles.use_light_tree = False
scene.cycles.blur_glossy = 0.0
scene.cycles.sample_clamp_indirect = 0.0
scene.view_settings.view_transform = 'Standard'
bpy.context.view_layer.update()
